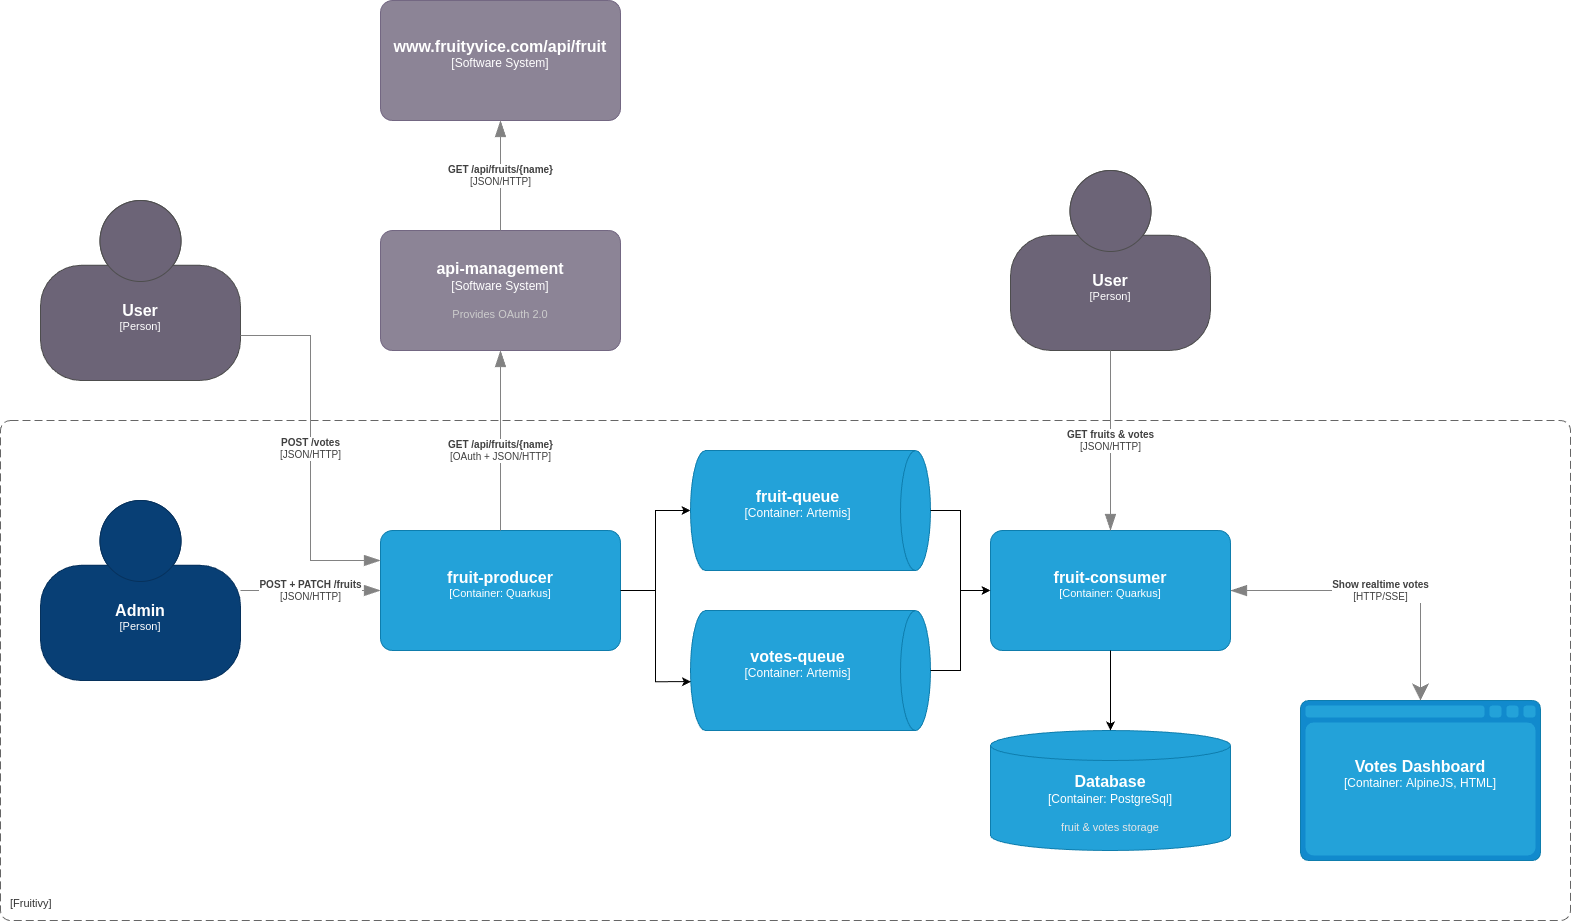

The diagram above was exported from draw.io. Its source (the exported page's mxGraphModel, read from the mxfile embedded in the PNG):
<mxGraphModel dx="1802" dy="961" grid="1" gridSize="10" guides="1" tooltips="1" connect="1" arrows="1" fold="1" page="1" pageScale="1" pageWidth="1654" pageHeight="1169" math="0" shadow="0">
  <root>
    <mxCell id="0" />
    <mxCell id="1" parent="0" />
    <object placeholders="1" c4Name="" c4Type="SystemScopeBoundary" c4Application="Fruitivy" label="&lt;font style=&quot;font-size: 16px&quot;&gt;&lt;b&gt;&lt;div style=&quot;text-align: left&quot;&gt;%c4Name%&lt;/div&gt;&lt;/b&gt;&lt;/font&gt;&lt;div style=&quot;text-align: left&quot;&gt;[%c4Application%]&lt;/div&gt;" id="uEc2kCTMEqQGJXKw-59I-1">
      <mxCell style="rounded=1;fontSize=11;whiteSpace=wrap;html=1;dashed=1;arcSize=20;fillColor=none;strokeColor=#666666;fontColor=#333333;labelBackgroundColor=none;align=left;verticalAlign=bottom;labelBorderColor=none;spacingTop=0;spacing=10;dashPattern=8 4;metaEdit=1;rotatable=0;perimeter=rectanglePerimeter;noLabel=0;labelPadding=0;allowArrows=0;connectable=0;expand=0;recursiveResize=0;editable=1;pointerEvents=0;absoluteArcSize=1;points=[[0.25,0,0],[0.5,0,0],[0.75,0,0],[1,0.25,0],[1,0.5,0],[1,0.75,0],[0.75,1,0],[0.5,1,0],[0.25,1,0],[0,0.75,0],[0,0.5,0],[0,0.25,0]];" parent="1" vertex="1">
        <mxGeometry x="60" y="560" width="1570" height="500" as="geometry" />
      </mxCell>
    </object>
    <object placeholders="1" c4Name="fruit-consumer" c4Type="Container" c4Technology="Quarkus" c4Description="" label="&lt;font style=&quot;font-size: 16px&quot;&gt;&lt;b&gt;%c4Name%&lt;/b&gt;&lt;/font&gt;&lt;div&gt;[%c4Type%: %c4Technology%]&lt;/div&gt;&lt;br&gt;&lt;div&gt;&lt;font style=&quot;font-size: 11px&quot;&gt;&lt;font color=&quot;#E6E6E6&quot;&gt;%c4Description%&lt;/font&gt;&lt;/div&gt;" id="uEc2kCTMEqQGJXKw-59I-3">
      <mxCell style="rounded=1;whiteSpace=wrap;html=1;fontSize=11;labelBackgroundColor=none;fillColor=#23A2D9;fontColor=#ffffff;align=center;arcSize=10;strokeColor=#0E7DAD;metaEdit=1;resizable=0;points=[[0.25,0,0],[0.5,0,0],[0.75,0,0],[1,0.25,0],[1,0.5,0],[1,0.75,0],[0.75,1,0],[0.5,1,0],[0.25,1,0],[0,0.75,0],[0,0.5,0],[0,0.25,0]];" parent="1" vertex="1">
        <mxGeometry x="1050" y="670" width="240" height="120" as="geometry" />
      </mxCell>
    </object>
    <object placeholders="1" c4Name="api-management" c4Type="Software System" c4Description="Provides OAuth 2.0" label="&lt;font style=&quot;font-size: 16px&quot;&gt;&lt;b&gt;%c4Name%&lt;/b&gt;&lt;/font&gt;&lt;div&gt;[%c4Type%]&lt;/div&gt;&lt;br&gt;&lt;div&gt;&lt;font style=&quot;font-size: 11px&quot;&gt;&lt;font color=&quot;#cccccc&quot;&gt;%c4Description%&lt;/font&gt;&lt;/div&gt;" id="uEc2kCTMEqQGJXKw-59I-5">
      <mxCell style="rounded=1;whiteSpace=wrap;html=1;labelBackgroundColor=none;fillColor=#8C8496;fontColor=#ffffff;align=center;arcSize=10;strokeColor=#736782;metaEdit=1;resizable=0;points=[[0.25,0,0],[0.5,0,0],[0.75,0,0],[1,0.25,0],[1,0.5,0],[1,0.75,0],[0.75,1,0],[0.5,1,0],[0.25,1,0],[0,0.75,0],[0,0.5,0],[0,0.25,0]];" parent="1" vertex="1">
        <mxGeometry x="440" y="370" width="240" height="120" as="geometry" />
      </mxCell>
    </object>
    <object placeholders="1" c4Name="www.fruityvice.com/api/fruit" c4Type="Software System" c4Description="" label="&lt;font style=&quot;font-size: 16px&quot;&gt;&lt;b&gt;%c4Name%&lt;/b&gt;&lt;/font&gt;&lt;div&gt;[%c4Type%]&lt;/div&gt;&lt;br&gt;&lt;div&gt;&lt;font style=&quot;font-size: 11px&quot;&gt;&lt;font color=&quot;#cccccc&quot;&gt;%c4Description%&lt;/font&gt;&lt;/div&gt;" id="uEc2kCTMEqQGJXKw-59I-6">
      <mxCell style="rounded=1;whiteSpace=wrap;html=1;labelBackgroundColor=none;fillColor=#8C8496;fontColor=#ffffff;align=center;arcSize=10;strokeColor=#736782;metaEdit=1;resizable=0;points=[[0.25,0,0],[0.5,0,0],[0.75,0,0],[1,0.25,0],[1,0.5,0],[1,0.75,0],[0.75,1,0],[0.5,1,0],[0.25,1,0],[0,0.75,0],[0,0.5,0],[0,0.25,0]];" parent="1" vertex="1">
        <mxGeometry x="440" y="140" width="240" height="120" as="geometry" />
      </mxCell>
    </object>
    <object placeholders="1" c4Name="User" c4Type="Person" c4Description="" label="&lt;font style=&quot;font-size: 16px&quot;&gt;&lt;b&gt;%c4Name%&lt;/b&gt;&lt;/font&gt;&lt;div&gt;[%c4Type%]&lt;/div&gt;&lt;br&gt;&lt;div&gt;&lt;font style=&quot;font-size: 11px&quot;&gt;&lt;font color=&quot;#cccccc&quot;&gt;%c4Description%&lt;/font&gt;&lt;/div&gt;" id="uEc2kCTMEqQGJXKw-59I-11">
      <mxCell style="html=1;fontSize=11;dashed=0;whiteSpace=wrap;fillColor=#6C6477;strokeColor=#4D4D4D;fontColor=#ffffff;shape=mxgraph.c4.person2;align=center;metaEdit=1;points=[[0.5,0,0],[1,0.5,0],[1,0.75,0],[0.75,1,0],[0.5,1,0],[0.25,1,0],[0,0.75,0],[0,0.5,0]];resizable=0;" parent="1" vertex="1">
        <mxGeometry x="1070" y="310" width="200" height="180" as="geometry" />
      </mxCell>
    </object>
    <object placeholders="1" c4Name="Database" c4Type="Container" c4Technology="PostgreSql" c4Description="fruit &amp; votes storage" label="&lt;font style=&quot;font-size: 16px&quot;&gt;&lt;b&gt;%c4Name%&lt;/b&gt;&lt;/font&gt;&lt;div&gt;[%c4Type%:&amp;nbsp;%c4Technology%]&lt;/div&gt;&lt;br&gt;&lt;div&gt;&lt;font style=&quot;font-size: 11px&quot;&gt;&lt;font color=&quot;#E6E6E6&quot;&gt;%c4Description%&lt;/font&gt;&lt;/div&gt;" id="uEc2kCTMEqQGJXKw-59I-12">
      <mxCell style="shape=cylinder3;size=15;whiteSpace=wrap;html=1;boundedLbl=1;rounded=0;labelBackgroundColor=none;fillColor=#23A2D9;fontSize=12;fontColor=#ffffff;align=center;strokeColor=#0E7DAD;metaEdit=1;points=[[0.5,0,0],[1,0.25,0],[1,0.5,0],[1,0.75,0],[0.5,1,0],[0,0.75,0],[0,0.5,0],[0,0.25,0]];resizable=0;" parent="1" vertex="1">
        <mxGeometry x="1050" y="870" width="240" height="120" as="geometry" />
      </mxCell>
    </object>
    <mxCell id="uEc2kCTMEqQGJXKw-59I-13" style="edgeStyle=orthogonalEdgeStyle;rounded=0;orthogonalLoop=1;jettySize=auto;html=1;entryX=0.5;entryY=0;entryDx=0;entryDy=0;entryPerimeter=0;" parent="1" source="uEc2kCTMEqQGJXKw-59I-3" target="uEc2kCTMEqQGJXKw-59I-12" edge="1">
      <mxGeometry relative="1" as="geometry" />
    </mxCell>
    <object placeholders="1" c4Name="Admin" c4Type="Person" c4Description="" label="&lt;font style=&quot;font-size: 16px&quot;&gt;&lt;b&gt;%c4Name%&lt;/b&gt;&lt;/font&gt;&lt;div&gt;[%c4Type%]&lt;/div&gt;&lt;br&gt;&lt;div&gt;&lt;font style=&quot;font-size: 11px&quot;&gt;&lt;font color=&quot;#cccccc&quot;&gt;%c4Description%&lt;/font&gt;&lt;/div&gt;" id="uEc2kCTMEqQGJXKw-59I-14">
      <mxCell style="html=1;fontSize=11;dashed=0;whiteSpace=wrap;fillColor=#083F75;strokeColor=#06315C;fontColor=#ffffff;shape=mxgraph.c4.person2;align=center;metaEdit=1;points=[[0.5,0,0],[1,0.5,0],[1,0.75,0],[0.75,1,0],[0.5,1,0],[0.25,1,0],[0,0.75,0],[0,0.5,0]];resizable=0;" parent="1" vertex="1">
        <mxGeometry x="100" y="640" width="200" height="180" as="geometry" />
      </mxCell>
    </object>
    <mxCell id="RxM4qKRCJTj8XifnvEsK-4" style="edgeStyle=orthogonalEdgeStyle;rounded=0;orthogonalLoop=1;jettySize=auto;html=1;" edge="1" parent="1" source="RxM4qKRCJTj8XifnvEsK-2" target="RxM4qKRCJTj8XifnvEsK-3">
      <mxGeometry relative="1" as="geometry" />
    </mxCell>
    <object placeholders="1" c4Name="fruit-producer" c4Type="Container" c4Technology="Quarkus" c4Description="" label="&lt;font style=&quot;font-size: 16px&quot;&gt;&lt;b&gt;%c4Name%&lt;/b&gt;&lt;/font&gt;&lt;div&gt;[%c4Type%: %c4Technology%]&lt;/div&gt;&lt;br&gt;&lt;div&gt;&lt;font style=&quot;font-size: 11px&quot;&gt;&lt;font color=&quot;#E6E6E6&quot;&gt;%c4Description%&lt;/font&gt;&lt;/div&gt;" id="RxM4qKRCJTj8XifnvEsK-2">
      <mxCell style="rounded=1;whiteSpace=wrap;html=1;fontSize=11;labelBackgroundColor=none;fillColor=#23A2D9;fontColor=#ffffff;align=center;arcSize=10;strokeColor=#0E7DAD;metaEdit=1;resizable=0;points=[[0.25,0,0],[0.5,0,0],[0.75,0,0],[1,0.25,0],[1,0.5,0],[1,0.75,0],[0.75,1,0],[0.5,1,0],[0.25,1,0],[0,0.75,0],[0,0.5,0],[0,0.25,0]];" vertex="1" parent="1">
        <mxGeometry x="440" y="670" width="240" height="120" as="geometry" />
      </mxCell>
    </object>
    <object placeholders="1" c4Name="fruit-queue" c4Type="Container" c4Technology="Artemis" c4Description="" label="&lt;font style=&quot;font-size: 16px&quot;&gt;&lt;b&gt;%c4Name%&lt;/b&gt;&lt;/font&gt;&lt;div&gt;[%c4Type%:&amp;nbsp;%c4Technology%]&lt;/div&gt;&lt;br&gt;&lt;div&gt;&lt;font style=&quot;font-size: 11px&quot;&gt;&lt;font color=&quot;#E6E6E6&quot;&gt;%c4Description%&lt;/font&gt;&lt;/div&gt;" id="RxM4qKRCJTj8XifnvEsK-3">
      <mxCell style="shape=cylinder3;size=15;direction=south;whiteSpace=wrap;html=1;boundedLbl=1;rounded=0;labelBackgroundColor=none;fillColor=#23A2D9;fontSize=12;fontColor=#ffffff;align=center;strokeColor=#0E7DAD;metaEdit=1;points=[[0.5,0,0],[1,0.25,0],[1,0.5,0],[1,0.75,0],[0.5,1,0],[0,0.75,0],[0,0.5,0],[0,0.25,0]];resizable=0;" vertex="1" parent="1">
        <mxGeometry x="750" y="590" width="240" height="120" as="geometry" />
      </mxCell>
    </object>
    <mxCell id="RxM4qKRCJTj8XifnvEsK-5" style="edgeStyle=orthogonalEdgeStyle;rounded=0;orthogonalLoop=1;jettySize=auto;html=1;entryX=0;entryY=0.5;entryDx=0;entryDy=0;entryPerimeter=0;" edge="1" parent="1" source="RxM4qKRCJTj8XifnvEsK-3" target="uEc2kCTMEqQGJXKw-59I-3">
      <mxGeometry relative="1" as="geometry" />
    </mxCell>
    <object placeholders="1" c4Type="Relationship" c4Technology="JSON/HTTP" c4Description="GET fruits &amp; votes" label="&lt;div style=&quot;text-align: left&quot;&gt;&lt;div style=&quot;text-align: center&quot;&gt;&lt;b&gt;%c4Description%&lt;/b&gt;&lt;/div&gt;&lt;div style=&quot;text-align: center&quot;&gt;[%c4Technology%]&lt;/div&gt;&lt;/div&gt;" id="RxM4qKRCJTj8XifnvEsK-6">
      <mxCell style="endArrow=blockThin;html=1;fontSize=10;fontColor=#404040;strokeWidth=1;endFill=1;strokeColor=#828282;elbow=vertical;metaEdit=1;endSize=14;startSize=14;jumpStyle=arc;jumpSize=16;rounded=0;edgeStyle=orthogonalEdgeStyle;exitX=0.5;exitY=1;exitDx=0;exitDy=0;exitPerimeter=0;entryX=0.5;entryY=0;entryDx=0;entryDy=0;entryPerimeter=0;" edge="1" parent="1" source="uEc2kCTMEqQGJXKw-59I-11" target="uEc2kCTMEqQGJXKw-59I-3">
        <mxGeometry width="240" relative="1" as="geometry">
          <mxPoint x="800" y="490" as="sourcePoint" />
          <mxPoint x="1040" y="490" as="targetPoint" />
        </mxGeometry>
      </mxCell>
    </object>
    <object placeholders="1" c4Name="Votes Dashboard" c4Type="Container" c4Technology="AlpineJS, HTML" c4Description="" label="&lt;font style=&quot;font-size: 16px&quot;&gt;&lt;b&gt;%c4Name%&lt;/b&gt;&lt;/font&gt;&lt;div&gt;[%c4Type%:&amp;nbsp;%c4Technology%]&lt;/div&gt;&lt;br&gt;&lt;div&gt;&lt;font style=&quot;font-size: 11px&quot;&gt;&lt;font color=&quot;#E6E6E6&quot;&gt;%c4Description%&lt;/font&gt;&lt;/div&gt;" id="RxM4qKRCJTj8XifnvEsK-7">
      <mxCell style="shape=mxgraph.c4.webBrowserContainer2;whiteSpace=wrap;html=1;boundedLbl=1;rounded=0;labelBackgroundColor=none;strokeColor=#118ACD;fillColor=#23A2D9;strokeColor=#118ACD;strokeColor2=#0E7DAD;fontSize=12;fontColor=#ffffff;align=center;metaEdit=1;points=[[0.5,0,0],[1,0.25,0],[1,0.5,0],[1,0.75,0],[0.5,1,0],[0,0.75,0],[0,0.5,0],[0,0.25,0]];resizable=0;" vertex="1" parent="1">
        <mxGeometry x="1360" y="840" width="240" height="160" as="geometry" />
      </mxCell>
    </object>
    <object placeholders="1" c4Type="Relationship" c4Technology="HTTP/SSE" c4Description="Show realtime votes" label="&lt;div style=&quot;text-align: left&quot;&gt;&lt;div style=&quot;text-align: center&quot;&gt;&lt;b&gt;%c4Description%&lt;/b&gt;&lt;/div&gt;&lt;div style=&quot;text-align: center&quot;&gt;[%c4Technology%]&lt;/div&gt;&lt;/div&gt;" id="RxM4qKRCJTj8XifnvEsK-9">
      <mxCell style="endArrow=blockThin;html=1;fontSize=10;fontColor=#404040;strokeWidth=1;endFill=1;strokeColor=#828282;elbow=vertical;metaEdit=1;endSize=14;startSize=14;jumpStyle=arc;jumpSize=16;rounded=0;edgeStyle=orthogonalEdgeStyle;exitX=0.5;exitY=0;exitDx=0;exitDy=0;exitPerimeter=0;entryX=1;entryY=0.5;entryDx=0;entryDy=0;entryPerimeter=0;startArrow=classic;startFill=1;" edge="1" parent="1" source="RxM4qKRCJTj8XifnvEsK-7" target="uEc2kCTMEqQGJXKw-59I-3">
        <mxGeometry width="240" relative="1" as="geometry">
          <mxPoint x="800" y="850" as="sourcePoint" />
          <mxPoint x="1040" y="850" as="targetPoint" />
        </mxGeometry>
      </mxCell>
    </object>
    <object placeholders="1" c4Name="votes-queue" c4Type="Container" c4Technology="Artemis" c4Description="" label="&lt;font style=&quot;font-size: 16px&quot;&gt;&lt;b&gt;%c4Name%&lt;/b&gt;&lt;/font&gt;&lt;div&gt;[%c4Type%:&amp;nbsp;%c4Technology%]&lt;/div&gt;&lt;br&gt;&lt;div&gt;&lt;font style=&quot;font-size: 11px&quot;&gt;&lt;font color=&quot;#E6E6E6&quot;&gt;%c4Description%&lt;/font&gt;&lt;/div&gt;" id="RxM4qKRCJTj8XifnvEsK-10">
      <mxCell style="shape=cylinder3;size=15;direction=south;whiteSpace=wrap;html=1;boundedLbl=1;rounded=0;labelBackgroundColor=none;fillColor=#23A2D9;fontSize=12;fontColor=#ffffff;align=center;strokeColor=#0E7DAD;metaEdit=1;points=[[0.5,0,0],[1,0.25,0],[1,0.5,0],[1,0.75,0],[0.5,1,0],[0,0.75,0],[0,0.5,0],[0,0.25,0]];resizable=0;" vertex="1" parent="1">
        <mxGeometry x="750" y="750" width="240" height="120" as="geometry" />
      </mxCell>
    </object>
    <mxCell id="RxM4qKRCJTj8XifnvEsK-11" style="edgeStyle=orthogonalEdgeStyle;rounded=0;orthogonalLoop=1;jettySize=auto;html=1;entryX=0.593;entryY=0.998;entryDx=0;entryDy=0;entryPerimeter=0;" edge="1" parent="1" source="RxM4qKRCJTj8XifnvEsK-2" target="RxM4qKRCJTj8XifnvEsK-10">
      <mxGeometry relative="1" as="geometry" />
    </mxCell>
    <mxCell id="RxM4qKRCJTj8XifnvEsK-12" style="edgeStyle=orthogonalEdgeStyle;rounded=0;orthogonalLoop=1;jettySize=auto;html=1;entryX=0;entryY=0.5;entryDx=0;entryDy=0;entryPerimeter=0;" edge="1" parent="1" source="RxM4qKRCJTj8XifnvEsK-10" target="uEc2kCTMEqQGJXKw-59I-3">
      <mxGeometry relative="1" as="geometry" />
    </mxCell>
    <object placeholders="1" c4Name="User" c4Type="Person" c4Description="" label="&lt;font style=&quot;font-size: 16px&quot;&gt;&lt;b&gt;%c4Name%&lt;/b&gt;&lt;/font&gt;&lt;div&gt;[%c4Type%]&lt;/div&gt;&lt;br&gt;&lt;div&gt;&lt;font style=&quot;font-size: 11px&quot;&gt;&lt;font color=&quot;#cccccc&quot;&gt;%c4Description%&lt;/font&gt;&lt;/div&gt;" id="RxM4qKRCJTj8XifnvEsK-13">
      <mxCell style="html=1;fontSize=11;dashed=0;whiteSpace=wrap;fillColor=#6C6477;strokeColor=#4D4D4D;fontColor=#ffffff;shape=mxgraph.c4.person2;align=center;metaEdit=1;points=[[0.5,0,0],[1,0.5,0],[1,0.75,0],[0.75,1,0],[0.5,1,0],[0.25,1,0],[0,0.75,0],[0,0.5,0]];resizable=0;" vertex="1" parent="1">
        <mxGeometry x="100" y="340" width="200" height="180" as="geometry" />
      </mxCell>
    </object>
    <object placeholders="1" c4Type="Relationship" c4Technology="JSON/HTTP" c4Description="POST + PATCH /fruits" label="&lt;div style=&quot;text-align: left&quot;&gt;&lt;div style=&quot;text-align: center&quot;&gt;&lt;b&gt;%c4Description%&lt;/b&gt;&lt;/div&gt;&lt;div style=&quot;text-align: center&quot;&gt;[%c4Technology%]&lt;/div&gt;&lt;/div&gt;" id="RxM4qKRCJTj8XifnvEsK-16">
      <mxCell style="endArrow=blockThin;html=1;fontSize=10;fontColor=#404040;strokeWidth=1;endFill=1;strokeColor=#828282;elbow=vertical;metaEdit=1;endSize=14;startSize=14;jumpStyle=arc;jumpSize=16;rounded=0;edgeStyle=orthogonalEdgeStyle;exitX=1;exitY=0.5;exitDx=0;exitDy=0;exitPerimeter=0;entryX=0;entryY=0.5;entryDx=0;entryDy=0;entryPerimeter=0;" edge="1" parent="1" source="uEc2kCTMEqQGJXKw-59I-14" target="RxM4qKRCJTj8XifnvEsK-2">
        <mxGeometry width="240" relative="1" as="geometry">
          <mxPoint x="710" y="610" as="sourcePoint" />
          <mxPoint x="950" y="610" as="targetPoint" />
        </mxGeometry>
      </mxCell>
    </object>
    <object placeholders="1" c4Type="Relationship" c4Technology="JSON/HTTP" c4Description="POST /votes" label="&lt;div style=&quot;text-align: left&quot;&gt;&lt;div style=&quot;text-align: center&quot;&gt;&lt;b&gt;%c4Description%&lt;/b&gt;&lt;/div&gt;&lt;div style=&quot;text-align: center&quot;&gt;[%c4Technology%]&lt;/div&gt;&lt;/div&gt;" id="RxM4qKRCJTj8XifnvEsK-17">
      <mxCell style="endArrow=blockThin;html=1;fontSize=10;fontColor=#404040;strokeWidth=1;endFill=1;strokeColor=#828282;elbow=vertical;metaEdit=1;endSize=14;startSize=14;jumpStyle=arc;jumpSize=16;rounded=0;edgeStyle=orthogonalEdgeStyle;exitX=1;exitY=0.75;exitDx=0;exitDy=0;exitPerimeter=0;entryX=0;entryY=0.25;entryDx=0;entryDy=0;entryPerimeter=0;" edge="1" parent="1" source="RxM4qKRCJTj8XifnvEsK-13" target="RxM4qKRCJTj8XifnvEsK-2">
        <mxGeometry width="240" relative="1" as="geometry">
          <mxPoint x="370" y="530" as="sourcePoint" />
          <mxPoint x="610" y="530" as="targetPoint" />
        </mxGeometry>
      </mxCell>
    </object>
    <object placeholders="1" c4Type="Relationship" c4Technology="OAuth + JSON/HTTP" c4Description="GET /api/fruits/{name}" label="&lt;div style=&quot;text-align: left&quot;&gt;&lt;div style=&quot;text-align: center&quot;&gt;&lt;b&gt;%c4Description%&lt;/b&gt;&lt;/div&gt;&lt;div style=&quot;text-align: center&quot;&gt;[%c4Technology%]&lt;/div&gt;&lt;/div&gt;" id="RxM4qKRCJTj8XifnvEsK-18">
      <mxCell style="endArrow=blockThin;html=1;fontSize=10;fontColor=#404040;strokeWidth=1;endFill=1;strokeColor=#828282;elbow=vertical;metaEdit=1;endSize=14;startSize=14;jumpStyle=arc;jumpSize=16;rounded=0;edgeStyle=orthogonalEdgeStyle;exitX=0.5;exitY=0;exitDx=0;exitDy=0;exitPerimeter=0;entryX=0.5;entryY=1;entryDx=0;entryDy=0;entryPerimeter=0;" edge="1" parent="1" source="RxM4qKRCJTj8XifnvEsK-2" target="uEc2kCTMEqQGJXKw-59I-5">
        <mxGeometry x="-0.1111" width="240" relative="1" as="geometry">
          <mxPoint x="480" y="600" as="sourcePoint" />
          <mxPoint x="720" y="600" as="targetPoint" />
          <mxPoint as="offset" />
        </mxGeometry>
      </mxCell>
    </object>
    <object placeholders="1" c4Type="Relationship" c4Technology="JSON/HTTP" c4Description="GET /api/fruits/{name}" label="&lt;div style=&quot;text-align: left&quot;&gt;&lt;div style=&quot;text-align: center&quot;&gt;&lt;b&gt;%c4Description%&lt;/b&gt;&lt;/div&gt;&lt;div style=&quot;text-align: center&quot;&gt;[%c4Technology%]&lt;/div&gt;&lt;/div&gt;" id="RxM4qKRCJTj8XifnvEsK-19">
      <mxCell style="endArrow=blockThin;html=1;fontSize=10;fontColor=#404040;strokeWidth=1;endFill=1;strokeColor=#828282;elbow=vertical;metaEdit=1;endSize=14;startSize=14;jumpStyle=arc;jumpSize=16;rounded=0;edgeStyle=orthogonalEdgeStyle;exitX=0.5;exitY=0;exitDx=0;exitDy=0;exitPerimeter=0;entryX=0.5;entryY=1;entryDx=0;entryDy=0;entryPerimeter=0;" edge="1" parent="1" source="uEc2kCTMEqQGJXKw-59I-5" target="uEc2kCTMEqQGJXKw-59I-6">
        <mxGeometry width="240" relative="1" as="geometry">
          <mxPoint x="580" y="310" as="sourcePoint" />
          <mxPoint x="820" y="310" as="targetPoint" />
        </mxGeometry>
      </mxCell>
    </object>
  </root>
</mxGraphModel>